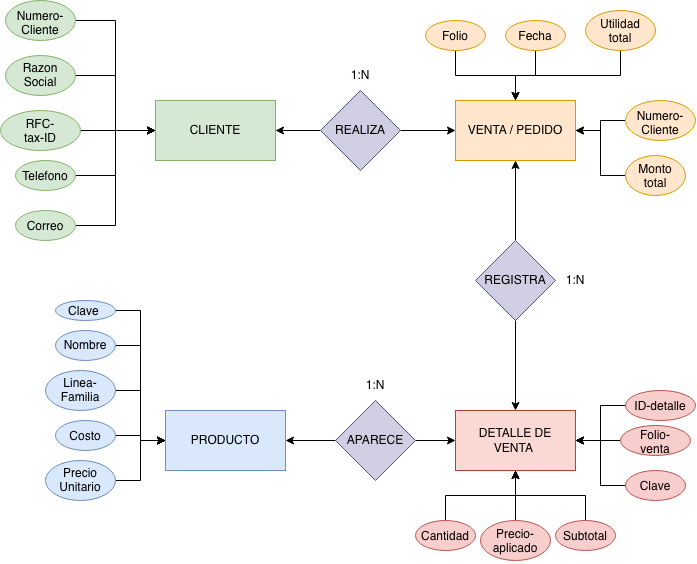

The diagram above was exported from draw.io. Its source (the exported page's mxGraphModel, read from the mxfile embedded in the PNG):
<mxGraphModel dx="964" dy="583" grid="1" gridSize="10" guides="1" tooltips="1" connect="1" arrows="1" fold="1" page="1" pageScale="1" pageWidth="827" pageHeight="1169" math="0" shadow="0">
  <root>
    <mxCell id="0" />
    <mxCell id="1" parent="0" />
    <mxCell id="nQ1fW1j1v-mTfx8xtduy-1" parent="1" style="rounded=0;whiteSpace=wrap;html=1;fillColor=#dae8fc;strokeColor=#6c8ebf;" value="PRODUCTO" vertex="1">
      <mxGeometry height="60" width="120" x="180" y="460" as="geometry" />
    </mxCell>
    <mxCell id="nQ1fW1j1v-mTfx8xtduy-2" parent="1" style="rounded=0;whiteSpace=wrap;html=1;fillColor=#d5e8d4;strokeColor=#82b366;" value="CLIENTE" vertex="1">
      <mxGeometry height="60" width="120" x="170" y="150" as="geometry" />
    </mxCell>
    <mxCell id="nQ1fW1j1v-mTfx8xtduy-3" parent="1" style="rounded=0;whiteSpace=wrap;html=1;fillColor=#ffe6cc;strokeColor=#d79b00;" value="VENTA / PEDIDO" vertex="1">
      <mxGeometry height="60" width="120" x="470" y="150" as="geometry" />
    </mxCell>
    <mxCell id="nQ1fW1j1v-mTfx8xtduy-4" parent="1" style="rounded=0;whiteSpace=wrap;html=1;fillColor=#fad9d5;strokeColor=#ae4132;" value="DETALLE DE VENTA&amp;nbsp;" vertex="1">
      <mxGeometry height="60" width="120" x="470" y="460" as="geometry" />
    </mxCell>
    <mxCell id="nQ1fW1j1v-mTfx8xtduy-22" edge="1" parent="1" source="nQ1fW1j1v-mTfx8xtduy-5" style="edgeStyle=orthogonalEdgeStyle;rounded=0;orthogonalLoop=1;jettySize=auto;html=1;exitX=1;exitY=0.5;exitDx=0;exitDy=0;entryX=0;entryY=0.5;entryDx=0;entryDy=0;" target="nQ1fW1j1v-mTfx8xtduy-1">
      <mxGeometry relative="1" as="geometry" />
    </mxCell>
    <mxCell id="nQ1fW1j1v-mTfx8xtduy-5" parent="1" style="ellipse;whiteSpace=wrap;html=1;shapeInside=1;fillColor=#dae8fc;strokeColor=#6c8ebf;" value="Clave&amp;nbsp;" vertex="1">
      <mxGeometry height="20" width="60" x="70" y="350" as="geometry" />
    </mxCell>
    <mxCell id="nQ1fW1j1v-mTfx8xtduy-32" edge="1" parent="1" source="nQ1fW1j1v-mTfx8xtduy-6" style="edgeStyle=orthogonalEdgeStyle;rounded=0;orthogonalLoop=1;jettySize=auto;html=1;exitX=1;exitY=0.5;exitDx=0;exitDy=0;entryX=0;entryY=0.5;entryDx=0;entryDy=0;" target="nQ1fW1j1v-mTfx8xtduy-2">
      <mxGeometry relative="1" as="geometry" />
    </mxCell>
    <mxCell id="nQ1fW1j1v-mTfx8xtduy-6" parent="1" style="ellipse;whiteSpace=wrap;html=1;shapeInside=1;fillColor=#d5e8d4;strokeColor=#82b366;" value="Razon Social" vertex="1">
      <mxGeometry height="40" width="70" x="20" y="105" as="geometry" />
    </mxCell>
    <mxCell id="nQ1fW1j1v-mTfx8xtduy-24" edge="1" parent="1" source="nQ1fW1j1v-mTfx8xtduy-8" style="edgeStyle=orthogonalEdgeStyle;rounded=0;orthogonalLoop=1;jettySize=auto;html=1;exitX=1;exitY=0.5;exitDx=0;exitDy=0;entryX=0;entryY=0.5;entryDx=0;entryDy=0;" target="nQ1fW1j1v-mTfx8xtduy-1">
      <mxGeometry relative="1" as="geometry" />
    </mxCell>
    <mxCell id="nQ1fW1j1v-mTfx8xtduy-8" parent="1" style="ellipse;whiteSpace=wrap;html=1;shapeInside=1;fillColor=#dae8fc;strokeColor=#6c8ebf;" value="Nombre" vertex="1">
      <mxGeometry height="30" width="60" x="70" y="380" as="geometry" />
    </mxCell>
    <mxCell id="nQ1fW1j1v-mTfx8xtduy-28" edge="1" parent="1" source="nQ1fW1j1v-mTfx8xtduy-9" style="edgeStyle=orthogonalEdgeStyle;rounded=0;orthogonalLoop=1;jettySize=auto;html=1;exitX=1;exitY=0.5;exitDx=0;exitDy=0;entryX=0;entryY=0.5;entryDx=0;entryDy=0;" target="nQ1fW1j1v-mTfx8xtduy-1">
      <mxGeometry relative="1" as="geometry" />
    </mxCell>
    <mxCell id="nQ1fW1j1v-mTfx8xtduy-9" parent="1" style="ellipse;whiteSpace=wrap;html=1;shapeInside=1;fillColor=#dae8fc;strokeColor=#6c8ebf;" value="Precio Unitario" vertex="1">
      <mxGeometry height="40" width="70" x="60" y="510" as="geometry" />
    </mxCell>
    <mxCell id="nQ1fW1j1v-mTfx8xtduy-29" edge="1" parent="1" source="nQ1fW1j1v-mTfx8xtduy-10" style="edgeStyle=orthogonalEdgeStyle;rounded=0;orthogonalLoop=1;jettySize=auto;html=1;exitX=1;exitY=0.5;exitDx=0;exitDy=0;" target="nQ1fW1j1v-mTfx8xtduy-1">
      <mxGeometry relative="1" as="geometry" />
    </mxCell>
    <mxCell id="nQ1fW1j1v-mTfx8xtduy-10" parent="1" style="ellipse;whiteSpace=wrap;html=1;shapeInside=1;fillColor=#dae8fc;strokeColor=#6c8ebf;" value="Linea- Familia" vertex="1">
      <mxGeometry height="40" width="70" x="60" y="420" as="geometry" />
    </mxCell>
    <mxCell id="nQ1fW1j1v-mTfx8xtduy-27" edge="1" parent="1" source="nQ1fW1j1v-mTfx8xtduy-11" style="edgeStyle=orthogonalEdgeStyle;rounded=0;orthogonalLoop=1;jettySize=auto;html=1;exitX=1;exitY=0.5;exitDx=0;exitDy=0;entryX=0;entryY=0.5;entryDx=0;entryDy=0;" target="nQ1fW1j1v-mTfx8xtduy-1">
      <mxGeometry relative="1" as="geometry" />
    </mxCell>
    <mxCell id="nQ1fW1j1v-mTfx8xtduy-11" parent="1" style="ellipse;whiteSpace=wrap;html=1;shapeInside=1;fillColor=#dae8fc;strokeColor=#6c8ebf;" value="Costo" vertex="1">
      <mxGeometry height="30" width="60" x="70" y="470" as="geometry" />
    </mxCell>
    <mxCell id="nQ1fW1j1v-mTfx8xtduy-34" edge="1" parent="1" source="nQ1fW1j1v-mTfx8xtduy-12" style="edgeStyle=orthogonalEdgeStyle;rounded=0;orthogonalLoop=1;jettySize=auto;html=1;exitX=1;exitY=0.5;exitDx=0;exitDy=0;entryX=0;entryY=0.5;entryDx=0;entryDy=0;" target="nQ1fW1j1v-mTfx8xtduy-2">
      <mxGeometry relative="1" as="geometry" />
    </mxCell>
    <mxCell id="nQ1fW1j1v-mTfx8xtduy-12" parent="1" style="ellipse;whiteSpace=wrap;html=1;shapeInside=1;fillColor=#d5e8d4;strokeColor=#82b366;" value="Telefono" vertex="1">
      <mxGeometry height="30" width="60" x="30" y="210" as="geometry" />
    </mxCell>
    <mxCell id="nQ1fW1j1v-mTfx8xtduy-31" edge="1" parent="1" source="nQ1fW1j1v-mTfx8xtduy-13" style="edgeStyle=orthogonalEdgeStyle;rounded=0;orthogonalLoop=1;jettySize=auto;html=1;exitX=1;exitY=0.5;exitDx=0;exitDy=0;entryX=0;entryY=0.5;entryDx=0;entryDy=0;" target="nQ1fW1j1v-mTfx8xtduy-2">
      <mxGeometry relative="1" as="geometry" />
    </mxCell>
    <mxCell id="nQ1fW1j1v-mTfx8xtduy-13" parent="1" style="ellipse;whiteSpace=wrap;html=1;shapeInside=1;fillColor=#d5e8d4;strokeColor=#82b366;" value="Numero-Cliente" vertex="1">
      <mxGeometry height="40" width="70" x="20" y="50" as="geometry" />
    </mxCell>
    <mxCell id="nQ1fW1j1v-mTfx8xtduy-33" edge="1" parent="1" source="nQ1fW1j1v-mTfx8xtduy-14" style="edgeStyle=orthogonalEdgeStyle;rounded=0;orthogonalLoop=1;jettySize=auto;html=1;exitX=1;exitY=0.5;exitDx=0;exitDy=0;entryX=0;entryY=0.5;entryDx=0;entryDy=0;" target="nQ1fW1j1v-mTfx8xtduy-2">
      <mxGeometry relative="1" as="geometry" />
    </mxCell>
    <mxCell id="nQ1fW1j1v-mTfx8xtduy-14" parent="1" style="ellipse;whiteSpace=wrap;html=1;shapeInside=1;fillColor=#d5e8d4;strokeColor=#82b366;" value="RFC-tax-ID" vertex="1">
      <mxGeometry height="40" width="80" x="15" y="160" as="geometry" />
    </mxCell>
    <mxCell id="nQ1fW1j1v-mTfx8xtduy-35" edge="1" parent="1" source="nQ1fW1j1v-mTfx8xtduy-15" style="edgeStyle=orthogonalEdgeStyle;rounded=0;orthogonalLoop=1;jettySize=auto;html=1;exitX=1;exitY=0.5;exitDx=0;exitDy=0;entryX=0;entryY=0.5;entryDx=0;entryDy=0;" target="nQ1fW1j1v-mTfx8xtduy-2">
      <mxGeometry relative="1" as="geometry" />
    </mxCell>
    <mxCell id="nQ1fW1j1v-mTfx8xtduy-15" parent="1" style="ellipse;whiteSpace=wrap;html=1;shapeInside=1;fillColor=#d5e8d4;strokeColor=#82b366;" value="Correo" vertex="1">
      <mxGeometry height="30" width="60" x="30" y="260" as="geometry" />
    </mxCell>
    <mxCell id="nQ1fW1j1v-mTfx8xtduy-40" edge="1" parent="1" source="nQ1fW1j1v-mTfx8xtduy-16" style="edgeStyle=orthogonalEdgeStyle;rounded=0;orthogonalLoop=1;jettySize=auto;html=1;exitX=0;exitY=0.5;exitDx=0;exitDy=0;entryX=1;entryY=0.5;entryDx=0;entryDy=0;" target="nQ1fW1j1v-mTfx8xtduy-3">
      <mxGeometry relative="1" as="geometry" />
    </mxCell>
    <mxCell id="nQ1fW1j1v-mTfx8xtduy-16" parent="1" style="ellipse;whiteSpace=wrap;html=1;shapeInside=1;fillColor=#ffe6cc;strokeColor=#d79b00;" value="Monto total" vertex="1">
      <mxGeometry height="40" width="60" x="640" y="205" as="geometry" />
    </mxCell>
    <mxCell id="nQ1fW1j1v-mTfx8xtduy-39" edge="1" parent="1" source="nQ1fW1j1v-mTfx8xtduy-17" style="edgeStyle=orthogonalEdgeStyle;rounded=0;orthogonalLoop=1;jettySize=auto;html=1;exitX=0.5;exitY=1;exitDx=0;exitDy=0;entryX=0.5;entryY=0;entryDx=0;entryDy=0;" target="nQ1fW1j1v-mTfx8xtduy-3">
      <mxGeometry relative="1" as="geometry" />
    </mxCell>
    <mxCell id="nQ1fW1j1v-mTfx8xtduy-17" parent="1" style="ellipse;whiteSpace=wrap;html=1;shapeInside=1;fillColor=#ffe6cc;strokeColor=#d79b00;" value="Utilidad total" vertex="1">
      <mxGeometry height="40" width="70" x="600" y="60" as="geometry" />
    </mxCell>
    <mxCell id="nQ1fW1j1v-mTfx8xtduy-38" edge="1" parent="1" source="nQ1fW1j1v-mTfx8xtduy-18" style="edgeStyle=orthogonalEdgeStyle;rounded=0;orthogonalLoop=1;jettySize=auto;html=1;exitX=0.5;exitY=1;exitDx=0;exitDy=0;entryX=0.5;entryY=0;entryDx=0;entryDy=0;" target="nQ1fW1j1v-mTfx8xtduy-3">
      <mxGeometry relative="1" as="geometry" />
    </mxCell>
    <mxCell id="nQ1fW1j1v-mTfx8xtduy-18" parent="1" style="ellipse;whiteSpace=wrap;html=1;shapeInside=1;fillColor=#ffe6cc;strokeColor=#d79b00;" value="Fecha" vertex="1">
      <mxGeometry height="30" width="60" x="520" y="70" as="geometry" />
    </mxCell>
    <mxCell id="nQ1fW1j1v-mTfx8xtduy-41" edge="1" parent="1" source="nQ1fW1j1v-mTfx8xtduy-19" style="edgeStyle=orthogonalEdgeStyle;rounded=0;orthogonalLoop=1;jettySize=auto;html=1;exitX=0;exitY=0.5;exitDx=0;exitDy=0;entryX=1;entryY=0.5;entryDx=0;entryDy=0;" target="nQ1fW1j1v-mTfx8xtduy-3">
      <mxGeometry relative="1" as="geometry" />
    </mxCell>
    <mxCell id="nQ1fW1j1v-mTfx8xtduy-19" parent="1" style="ellipse;whiteSpace=wrap;html=1;shapeInside=1;fillColor=#ffe6cc;strokeColor=#d79b00;" value="Numero-Cliente" vertex="1">
      <mxGeometry height="40" width="70" x="640" y="150" as="geometry" />
    </mxCell>
    <mxCell id="nQ1fW1j1v-mTfx8xtduy-37" edge="1" parent="1" source="nQ1fW1j1v-mTfx8xtduy-20" style="edgeStyle=orthogonalEdgeStyle;rounded=0;orthogonalLoop=1;jettySize=auto;html=1;exitX=0.5;exitY=1;exitDx=0;exitDy=0;entryX=0.5;entryY=0;entryDx=0;entryDy=0;" target="nQ1fW1j1v-mTfx8xtduy-3">
      <mxGeometry relative="1" as="geometry" />
    </mxCell>
    <mxCell id="nQ1fW1j1v-mTfx8xtduy-20" parent="1" style="ellipse;whiteSpace=wrap;html=1;shapeInside=1;fillColor=#ffe6cc;strokeColor=#d79b00;" value="Folio" vertex="1">
      <mxGeometry height="30" width="60" x="440" y="70" as="geometry" />
    </mxCell>
    <mxCell id="nQ1fW1j1v-mTfx8xtduy-30" edge="1" parent="1" source="nQ1fW1j1v-mTfx8xtduy-13" style="edgeStyle=orthogonalEdgeStyle;rounded=0;orthogonalLoop=1;jettySize=auto;html=1;innerLoopWaypoints=1;exitX=0.5;exitY=1;exitDx=0;exitDy=0;" target="nQ1fW1j1v-mTfx8xtduy-13">
      <mxGeometry relative="1" as="geometry" />
    </mxCell>
    <mxCell id="nQ1fW1j1v-mTfx8xtduy-42" edge="1" parent="1" source="nQ1fW1j1v-mTfx8xtduy-36" style="edgeStyle=orthogonalEdgeStyle;rounded=0;orthogonalLoop=1;jettySize=auto;html=1;exitX=1;exitY=0.5;exitDx=0;exitDy=0;entryX=0;entryY=0.5;entryDx=0;entryDy=0;" target="nQ1fW1j1v-mTfx8xtduy-3">
      <mxGeometry relative="1" as="geometry" />
    </mxCell>
    <mxCell id="nQ1fW1j1v-mTfx8xtduy-43" edge="1" parent="1" source="nQ1fW1j1v-mTfx8xtduy-36" style="edgeStyle=orthogonalEdgeStyle;rounded=0;orthogonalLoop=1;jettySize=auto;html=1;exitX=0;exitY=0.5;exitDx=0;exitDy=0;entryX=1;entryY=0.5;entryDx=0;entryDy=0;" target="nQ1fW1j1v-mTfx8xtduy-2">
      <mxGeometry relative="1" as="geometry" />
    </mxCell>
    <mxCell id="nQ1fW1j1v-mTfx8xtduy-36" parent="1" style="rhombus;whiteSpace=wrap;html=1;shapeInside=1;fillColor=#d0cee2;strokeColor=#56517e;" value="&lt;div&gt;&lt;br&gt;&lt;/div&gt;&lt;div&gt;&lt;br&gt;&lt;/div&gt;&lt;div&gt;REALIZA&lt;/div&gt;" vertex="1">
      <mxGeometry height="80" width="80" x="335" y="140" as="geometry" />
    </mxCell>
    <mxCell id="nQ1fW1j1v-mTfx8xtduy-45" edge="1" parent="1" source="nQ1fW1j1v-mTfx8xtduy-44" style="edgeStyle=orthogonalEdgeStyle;rounded=0;orthogonalLoop=1;jettySize=auto;html=1;exitX=0.5;exitY=0;exitDx=0;exitDy=0;entryX=0.5;entryY=1;entryDx=0;entryDy=0;" target="nQ1fW1j1v-mTfx8xtduy-3">
      <mxGeometry relative="1" as="geometry" />
    </mxCell>
    <mxCell id="nQ1fW1j1v-mTfx8xtduy-46" edge="1" parent="1" source="nQ1fW1j1v-mTfx8xtduy-44" style="edgeStyle=orthogonalEdgeStyle;rounded=0;orthogonalLoop=1;jettySize=auto;html=1;exitX=0.5;exitY=1;exitDx=0;exitDy=0;" target="nQ1fW1j1v-mTfx8xtduy-4">
      <mxGeometry relative="1" as="geometry" />
    </mxCell>
    <mxCell id="nQ1fW1j1v-mTfx8xtduy-44" parent="1" style="rhombus;whiteSpace=wrap;html=1;shapeInside=1;fillColor=#d0cee2;strokeColor=#56517e;" value="&lt;div&gt;&lt;br&gt;&lt;/div&gt;&lt;div&gt;&lt;br&gt;&lt;/div&gt;&lt;div&gt;REGISTRA&lt;/div&gt;" vertex="1">
      <mxGeometry height="80" width="80" x="490" y="290" as="geometry" />
    </mxCell>
    <mxCell id="nQ1fW1j1v-mTfx8xtduy-57" edge="1" parent="1" source="nQ1fW1j1v-mTfx8xtduy-48" style="edgeStyle=orthogonalEdgeStyle;rounded=0;orthogonalLoop=1;jettySize=auto;html=1;exitX=0.5;exitY=0;exitDx=0;exitDy=0;entryX=0.5;entryY=1;entryDx=0;entryDy=0;" target="nQ1fW1j1v-mTfx8xtduy-4">
      <mxGeometry relative="1" as="geometry" />
    </mxCell>
    <mxCell id="nQ1fW1j1v-mTfx8xtduy-48" parent="1" style="ellipse;whiteSpace=wrap;html=1;shapeInside=1;fillColor=#f8cecc;strokeColor=#b85450;" value="Cantidad" vertex="1">
      <mxGeometry height="30" width="60" x="430" y="570" as="geometry" />
    </mxCell>
    <mxCell id="nQ1fW1j1v-mTfx8xtduy-59" edge="1" parent="1" source="nQ1fW1j1v-mTfx8xtduy-49" style="edgeStyle=orthogonalEdgeStyle;rounded=0;orthogonalLoop=1;jettySize=auto;html=1;exitX=0.5;exitY=0;exitDx=0;exitDy=0;entryX=0.5;entryY=1;entryDx=0;entryDy=0;" target="nQ1fW1j1v-mTfx8xtduy-4">
      <mxGeometry relative="1" as="geometry" />
    </mxCell>
    <mxCell id="nQ1fW1j1v-mTfx8xtduy-49" parent="1" style="ellipse;whiteSpace=wrap;html=1;shapeInside=1;fillColor=#f8cecc;strokeColor=#b85450;" value="Subtotal" vertex="1">
      <mxGeometry height="30" width="60" x="570" y="570" as="geometry" />
    </mxCell>
    <mxCell id="nQ1fW1j1v-mTfx8xtduy-58" edge="1" parent="1" source="nQ1fW1j1v-mTfx8xtduy-50" style="edgeStyle=orthogonalEdgeStyle;rounded=0;orthogonalLoop=1;jettySize=auto;html=1;exitX=0.5;exitY=0;exitDx=0;exitDy=0;entryX=0.5;entryY=1;entryDx=0;entryDy=0;" target="nQ1fW1j1v-mTfx8xtduy-4">
      <mxGeometry relative="1" as="geometry" />
    </mxCell>
    <mxCell id="nQ1fW1j1v-mTfx8xtduy-50" parent="1" style="ellipse;whiteSpace=wrap;html=1;shapeInside=1;fillColor=#f8cecc;strokeColor=#b85450;" value="Precio-aplicado" vertex="1">
      <mxGeometry height="40" width="70" x="495" y="570" as="geometry" />
    </mxCell>
    <mxCell id="nQ1fW1j1v-mTfx8xtduy-55" edge="1" parent="1" source="nQ1fW1j1v-mTfx8xtduy-51" style="edgeStyle=orthogonalEdgeStyle;rounded=0;orthogonalLoop=1;jettySize=auto;html=1;exitX=0;exitY=0.5;exitDx=0;exitDy=0;entryX=1;entryY=0.5;entryDx=0;entryDy=0;" target="nQ1fW1j1v-mTfx8xtduy-4">
      <mxGeometry relative="1" as="geometry" />
    </mxCell>
    <mxCell id="nQ1fW1j1v-mTfx8xtduy-51" parent="1" style="ellipse;whiteSpace=wrap;html=1;shapeInside=1;fillColor=#f8cecc;strokeColor=#b85450;" value="Folio-venta" vertex="1">
      <mxGeometry height="30" width="70" x="635" y="475" as="geometry" />
    </mxCell>
    <mxCell id="nQ1fW1j1v-mTfx8xtduy-56" edge="1" parent="1" source="nQ1fW1j1v-mTfx8xtduy-52" style="edgeStyle=orthogonalEdgeStyle;rounded=0;orthogonalLoop=1;jettySize=auto;html=1;exitX=0;exitY=0.5;exitDx=0;exitDy=0;entryX=1;entryY=0.5;entryDx=0;entryDy=0;" target="nQ1fW1j1v-mTfx8xtduy-4">
      <mxGeometry relative="1" as="geometry" />
    </mxCell>
    <mxCell id="nQ1fW1j1v-mTfx8xtduy-52" parent="1" style="ellipse;whiteSpace=wrap;html=1;shapeInside=1;fillColor=#f8cecc;strokeColor=#b85450;" value="Clave" vertex="1">
      <mxGeometry height="30" width="60" x="640" y="520" as="geometry" />
    </mxCell>
    <mxCell id="nQ1fW1j1v-mTfx8xtduy-54" edge="1" parent="1" source="nQ1fW1j1v-mTfx8xtduy-53" style="edgeStyle=orthogonalEdgeStyle;rounded=0;orthogonalLoop=1;jettySize=auto;html=1;exitX=0;exitY=0.5;exitDx=0;exitDy=0;entryX=1;entryY=0.5;entryDx=0;entryDy=0;" target="nQ1fW1j1v-mTfx8xtduy-4">
      <mxGeometry relative="1" as="geometry" />
    </mxCell>
    <mxCell id="nQ1fW1j1v-mTfx8xtduy-53" parent="1" style="ellipse;whiteSpace=wrap;html=1;shapeInside=1;fillColor=#f8cecc;strokeColor=#b85450;" value="ID-detalle" vertex="1">
      <mxGeometry height="30" width="70" x="640" y="440" as="geometry" />
    </mxCell>
    <mxCell id="nQ1fW1j1v-mTfx8xtduy-64" edge="1" parent="1" source="nQ1fW1j1v-mTfx8xtduy-60" style="edgeStyle=orthogonalEdgeStyle;rounded=0;orthogonalLoop=1;jettySize=auto;html=1;exitX=1;exitY=0.5;exitDx=0;exitDy=0;" target="nQ1fW1j1v-mTfx8xtduy-4">
      <mxGeometry relative="1" as="geometry" />
    </mxCell>
    <mxCell id="nQ1fW1j1v-mTfx8xtduy-65" edge="1" parent="1" source="nQ1fW1j1v-mTfx8xtduy-60" style="edgeStyle=orthogonalEdgeStyle;rounded=0;orthogonalLoop=1;jettySize=auto;html=1;exitX=0;exitY=0.5;exitDx=0;exitDy=0;entryX=1;entryY=0.5;entryDx=0;entryDy=0;" target="nQ1fW1j1v-mTfx8xtduy-1">
      <mxGeometry relative="1" as="geometry" />
    </mxCell>
    <mxCell id="nQ1fW1j1v-mTfx8xtduy-60" parent="1" style="rhombus;whiteSpace=wrap;html=1;shapeInside=1;fillColor=#d0cee2;strokeColor=#56517e;" value="&lt;div&gt;&lt;br&gt;&lt;/div&gt;&lt;div&gt;&lt;br&gt;&lt;/div&gt;&lt;div&gt;APARECE&lt;/div&gt;" vertex="1">
      <mxGeometry height="80" width="80" x="350" y="450" as="geometry" />
    </mxCell>
    <mxCell id="nQ1fW1j1v-mTfx8xtduy-66" parent="1" style="text;html=1;whiteSpace=wrap;strokeColor=none;fillColor=none;align=center;verticalAlign=middle;rounded=0;" value="1:N" vertex="1">
      <mxGeometry height="30" width="60" x="345" y="110" as="geometry" />
    </mxCell>
    <mxCell id="nQ1fW1j1v-mTfx8xtduy-67" parent="1" style="text;html=1;whiteSpace=wrap;strokeColor=none;fillColor=none;align=center;verticalAlign=middle;rounded=0;" value="1:N" vertex="1">
      <mxGeometry height="30" width="60" x="560" y="315" as="geometry" />
    </mxCell>
    <mxCell id="nQ1fW1j1v-mTfx8xtduy-68" parent="1" style="text;html=1;whiteSpace=wrap;strokeColor=none;fillColor=none;align=center;verticalAlign=middle;rounded=0;" value="1:N" vertex="1">
      <mxGeometry height="30" width="60" x="360" y="420" as="geometry" />
    </mxCell>
  </root>
</mxGraphModel>